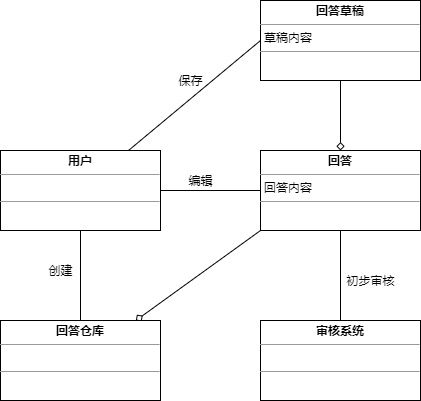

The diagram above was exported from draw.io. Its source (the exported page's mxGraphModel, read from the mxfile embedded in the PNG):
<mxGraphModel dx="1038" dy="491" grid="1" gridSize="10" guides="1" tooltips="1" connect="1" arrows="1" fold="1" page="1" pageScale="1" pageWidth="827" pageHeight="1169" math="0" shadow="0">
  <root>
    <mxCell id="0" />
    <mxCell id="1" parent="0" />
    <mxCell id="VYRe7pM2eNW66891EZTd-9" style="edgeStyle=orthogonalEdgeStyle;rounded=0;orthogonalLoop=1;jettySize=auto;html=1;entryX=0.5;entryY=1;entryDx=0;entryDy=0;endArrow=none;endFill=0;startArrow=diamond;startFill=0;" parent="1" source="VYRe7pM2eNW66891EZTd-3" target="VYRe7pM2eNW66891EZTd-8" edge="1">
      <mxGeometry relative="1" as="geometry" />
    </mxCell>
    <mxCell id="VYRe7pM2eNW66891EZTd-3" value="&lt;p style=&quot;margin: 0px ; margin-top: 4px ; text-align: center&quot;&gt;&lt;b&gt;回答&lt;/b&gt;&lt;/p&gt;&lt;hr size=&quot;1&quot;&gt;&lt;p style=&quot;margin: 0px ; margin-left: 4px&quot;&gt;回答内容&lt;/p&gt;&lt;hr size=&quot;1&quot;&gt;&lt;p style=&quot;margin: 0px ; margin-left: 4px&quot;&gt;&lt;br&gt;&lt;/p&gt;" style="verticalAlign=top;align=left;overflow=fill;fontSize=12;fontFamily=Helvetica;html=1;" parent="1" vertex="1">
      <mxGeometry x="320" y="190" width="160" height="80" as="geometry" />
    </mxCell>
    <mxCell id="VYRe7pM2eNW66891EZTd-6" style="edgeStyle=orthogonalEdgeStyle;rounded=0;orthogonalLoop=1;jettySize=auto;html=1;entryX=0;entryY=0.5;entryDx=0;entryDy=0;endArrow=none;endFill=0;" parent="1" source="VYRe7pM2eNW66891EZTd-5" target="VYRe7pM2eNW66891EZTd-3" edge="1">
      <mxGeometry relative="1" as="geometry" />
    </mxCell>
    <mxCell id="VYRe7pM2eNW66891EZTd-15" style="rounded=0;orthogonalLoop=1;jettySize=auto;html=1;entryX=0;entryY=0.5;entryDx=0;entryDy=0;startArrow=none;startFill=0;endArrow=none;endFill=0;" parent="1" source="VYRe7pM2eNW66891EZTd-5" target="VYRe7pM2eNW66891EZTd-8" edge="1">
      <mxGeometry relative="1" as="geometry" />
    </mxCell>
    <mxCell id="22SYNt2In4jB8z-NrKro-2" style="edgeStyle=none;rounded=0;orthogonalLoop=1;jettySize=auto;html=1;startArrow=none;startFill=0;endArrow=none;endFill=0;" edge="1" parent="1" source="VYRe7pM2eNW66891EZTd-5" target="22SYNt2In4jB8z-NrKro-1">
      <mxGeometry relative="1" as="geometry" />
    </mxCell>
    <mxCell id="VYRe7pM2eNW66891EZTd-5" value="&lt;p style=&quot;margin: 0px ; margin-top: 4px ; text-align: center&quot;&gt;&lt;b&gt;用户&lt;/b&gt;&lt;/p&gt;&lt;hr size=&quot;1&quot;&gt;&lt;p style=&quot;margin: 0px ; margin-left: 4px&quot;&gt;&lt;br&gt;&lt;/p&gt;&lt;hr size=&quot;1&quot;&gt;&lt;p style=&quot;margin: 0px ; margin-left: 4px&quot;&gt;&lt;br&gt;&lt;/p&gt;" style="verticalAlign=top;align=left;overflow=fill;fontSize=12;fontFamily=Helvetica;html=1;" parent="1" vertex="1">
      <mxGeometry x="60" y="190" width="160" height="80" as="geometry" />
    </mxCell>
    <mxCell id="VYRe7pM2eNW66891EZTd-8" value="&lt;p style=&quot;margin: 0px ; margin-top: 4px ; text-align: center&quot;&gt;&lt;b&gt;回答草稿&lt;/b&gt;&lt;/p&gt;&lt;hr size=&quot;1&quot;&gt;&lt;p style=&quot;margin: 0px ; margin-left: 4px&quot;&gt;草稿内容&lt;/p&gt;&lt;hr size=&quot;1&quot;&gt;&lt;p style=&quot;margin: 0px ; margin-left: 4px&quot;&gt;&lt;br&gt;&lt;/p&gt;" style="verticalAlign=top;align=left;overflow=fill;fontSize=12;fontFamily=Helvetica;html=1;" parent="1" vertex="1">
      <mxGeometry x="320" y="40" width="160" height="80" as="geometry" />
    </mxCell>
    <mxCell id="VYRe7pM2eNW66891EZTd-10" value="编辑" style="text;html=1;align=center;verticalAlign=middle;resizable=0;points=[];autosize=1;" parent="1" vertex="1">
      <mxGeometry x="240" y="210" width="40" height="20" as="geometry" />
    </mxCell>
    <mxCell id="VYRe7pM2eNW66891EZTd-13" style="edgeStyle=orthogonalEdgeStyle;rounded=0;orthogonalLoop=1;jettySize=auto;html=1;entryX=0.5;entryY=1;entryDx=0;entryDy=0;startArrow=none;startFill=0;endArrow=none;endFill=0;" parent="1" source="VYRe7pM2eNW66891EZTd-12" target="VYRe7pM2eNW66891EZTd-3" edge="1">
      <mxGeometry relative="1" as="geometry" />
    </mxCell>
    <mxCell id="VYRe7pM2eNW66891EZTd-12" value="&lt;p style=&quot;margin: 0px ; margin-top: 4px ; text-align: center&quot;&gt;&lt;b&gt;审核系统&lt;/b&gt;&lt;/p&gt;&lt;hr size=&quot;1&quot;&gt;&lt;p style=&quot;margin: 0px ; margin-left: 4px&quot;&gt;&lt;br&gt;&lt;/p&gt;&lt;hr size=&quot;1&quot;&gt;&lt;p style=&quot;margin: 0px ; margin-left: 4px&quot;&gt;&lt;br&gt;&lt;/p&gt;" style="verticalAlign=top;align=left;overflow=fill;fontSize=12;fontFamily=Helvetica;html=1;" parent="1" vertex="1">
      <mxGeometry x="320" y="360" width="160" height="80" as="geometry" />
    </mxCell>
    <mxCell id="VYRe7pM2eNW66891EZTd-14" value="初步审核" style="text;html=1;align=center;verticalAlign=middle;resizable=0;points=[];autosize=1;" parent="1" vertex="1">
      <mxGeometry x="400" y="310" width="60" height="20" as="geometry" />
    </mxCell>
    <mxCell id="VYRe7pM2eNW66891EZTd-16" value="保存" style="text;html=1;align=center;verticalAlign=middle;resizable=0;points=[];autosize=1;" parent="1" vertex="1">
      <mxGeometry x="230" y="110" width="40" height="20" as="geometry" />
    </mxCell>
    <mxCell id="22SYNt2In4jB8z-NrKro-4" style="edgeStyle=none;rounded=0;orthogonalLoop=1;jettySize=auto;html=1;entryX=0;entryY=1;entryDx=0;entryDy=0;startArrow=diamond;startFill=0;endArrow=none;endFill=0;" edge="1" parent="1" source="22SYNt2In4jB8z-NrKro-1" target="VYRe7pM2eNW66891EZTd-3">
      <mxGeometry relative="1" as="geometry" />
    </mxCell>
    <mxCell id="22SYNt2In4jB8z-NrKro-1" value="&lt;p style=&quot;margin: 0px ; margin-top: 4px ; text-align: center&quot;&gt;&lt;b&gt;回答仓库&lt;/b&gt;&lt;/p&gt;&lt;hr size=&quot;1&quot;&gt;&lt;p style=&quot;margin: 0px ; margin-left: 4px&quot;&gt;&lt;br&gt;&lt;/p&gt;&lt;hr size=&quot;1&quot;&gt;&lt;p style=&quot;margin: 0px ; margin-left: 4px&quot;&gt;&lt;br&gt;&lt;/p&gt;" style="verticalAlign=top;align=left;overflow=fill;fontSize=12;fontFamily=Helvetica;html=1;" vertex="1" parent="1">
      <mxGeometry x="60" y="360" width="160" height="80" as="geometry" />
    </mxCell>
    <mxCell id="22SYNt2In4jB8z-NrKro-3" value="创建" style="text;html=1;align=center;verticalAlign=middle;resizable=0;points=[];autosize=1;" vertex="1" parent="1">
      <mxGeometry x="100" y="300" width="40" height="20" as="geometry" />
    </mxCell>
  </root>
</mxGraphModel>